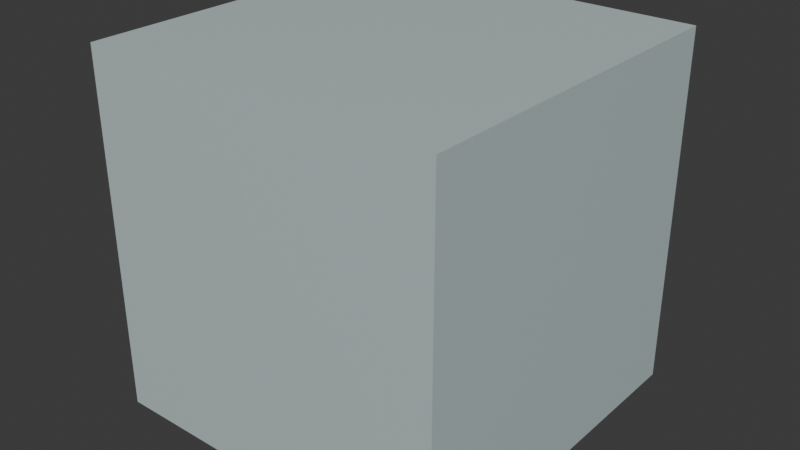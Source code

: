 # Source: cube.blend  (saved by Blender 4.2.66; exported with 4.5.12 LTS)
import bpy
from mathutils import Matrix  # noqa: F401  (used for matrix-valued properties, if any)

bpy.ops.wm.read_factory_settings(use_empty=True)
scene = bpy.context.scene
scene.name = 'Scene'

# ---- collections
col_collection = bpy.data.collections.new('Collection'); scene.collection.children.link(col_collection)

# ---- materials (node trees are filled in below, after node groups)
mat_material_001 = bpy.data.materials.new('Material.001')

# ---- material node trees
mat_material_001.use_nodes = True; mat_material_001.node_tree.nodes.clear()
_N = mat_material_001.node_tree.nodes; _L = mat_material_001.node_tree.links
n0 = _N.new('ShaderNodeBsdfPrincipled'); n0.name = 'Principled BSDF'; n0.location = (10, 300)
n0.inputs[0].default_value = (0.5085, 0.614, 0.6078, 1.0)
n1 = _N.new('ShaderNodeOutputMaterial'); n1.name = 'Material Output'; n1.location = (300, 300)
_L.new(n0.outputs[0], n1.inputs[0])
n1.is_active_output = True

# ---- world
world_world = bpy.data.worlds.new('World'); scene.world = world_world
world_world.use_nodes = True; world_world.node_tree.nodes.clear()
_N = world_world.node_tree.nodes; _L = world_world.node_tree.links
n0 = _N.new('ShaderNodeOutputWorld'); n0.name = 'World Output'; n0.location = (300, 300)
n1 = _N.new('ShaderNodeBackground'); n1.name = 'Background'; n1.location = (10, 300)
n1.inputs[0].default_value = (0.05088, 0.05088, 0.05088, 1.0)
_L.new(n1.outputs[0], n0.inputs[0])
n0.is_active_output = True
world_world.color = (0.05088, 0.05088, 0.05088)
world_world.sun_shadow_jitter_overblur = 0.0

# ---- meshes
me_cube_001 = bpy.data.meshes.new('Cube.001')
me_cube_001.from_pydata([(-1.0, -1.0, -1.0), (-1.0, -1.0, 1.0), (-1.0, 1.0, -1.0), (-1.0, 1.0, 1.0), (1.0, -1.0, -1.0), (1.0, -1.0, 1.0), (1.0, 1.0, -1.0), (1.0, 1.0, 1.0)], [], [(0, 1, 3, 2), (2, 3, 7, 6), (6, 7, 5, 4), (4, 5, 1, 0), (2, 6, 4, 0), (7, 3, 1, 5)])
_uv = me_cube_001.uv_layers.new(name='UVMap')
_uv.uv.foreach_set('vector', [0.375, 0.0, 0.625, 0.0, 0.625, 0.25, 0.375, 0.25, 0.375, 0.25, 0.625, 0.25, 0.625, 0.5, 0.375, 0.5, 0.375, 0.5, 0.625, 0.5, 0.625, 0.75, 0.375, 0.75, 0.375, 0.75, 0.625, 0.75, 0.625, 1.0, 0.375, 1.0, 0.125, 0.5, 0.375, 0.5, 0.375, 0.75, 0.125, 0.75, 0.625, 0.5, 0.875, 0.5, 0.875, 0.75, 0.625, 0.75])
me_cube_001.materials.append(mat_material_001)
me_cube_001.update()

# ---- objects
ob_cube = bpy.data.objects.new('Cube', me_cube_001)

# ---- transforms, parenting, visibility, modifiers, constraints
ob_cube.location = (0.0, 0.0, 1.0)

# ---- collection membership
col_collection.objects.link(ob_cube)

# ---- scene / render settings (as saved in the file)
scene.frame_start = 1; scene.frame_end = 250; scene.frame_set(1)
scene.render.engine = 'BLENDER_EEVEE_NEXT'
bpy.context.view_layer.update()

# ---- added for rendering (the .blend has no active camera and no usable light): camera, sun
cam_auto = bpy.data.cameras.new('AutoCamera')
cam_auto.lens = 50.0
cam_auto.sensor_width = 36.0
cam_auto.clip_end = 1000.0
ob_auto_camera = bpy.data.objects.new('AutoCamera', cam_auto)
scene.collection.objects.link(ob_auto_camera)
ob_auto_camera.location = (3.20507, -3.84609, 3.56406)
ob_auto_camera.rotation_euler = (1.09748, -7.21219e-08, 0.694738)
scene.camera = ob_auto_camera
light_auto_sun = bpy.data.lights.new('AutoSun', 'SUN')
light_auto_sun.energy = 3.0
light_auto_sun.angle = 0.0523599
ob_auto_sun = bpy.data.objects.new('AutoSun', light_auto_sun)
scene.collection.objects.link(ob_auto_sun)
ob_auto_sun.rotation_euler = (0.872665, 0.174533, 0.523599)
bpy.context.view_layer.update()
